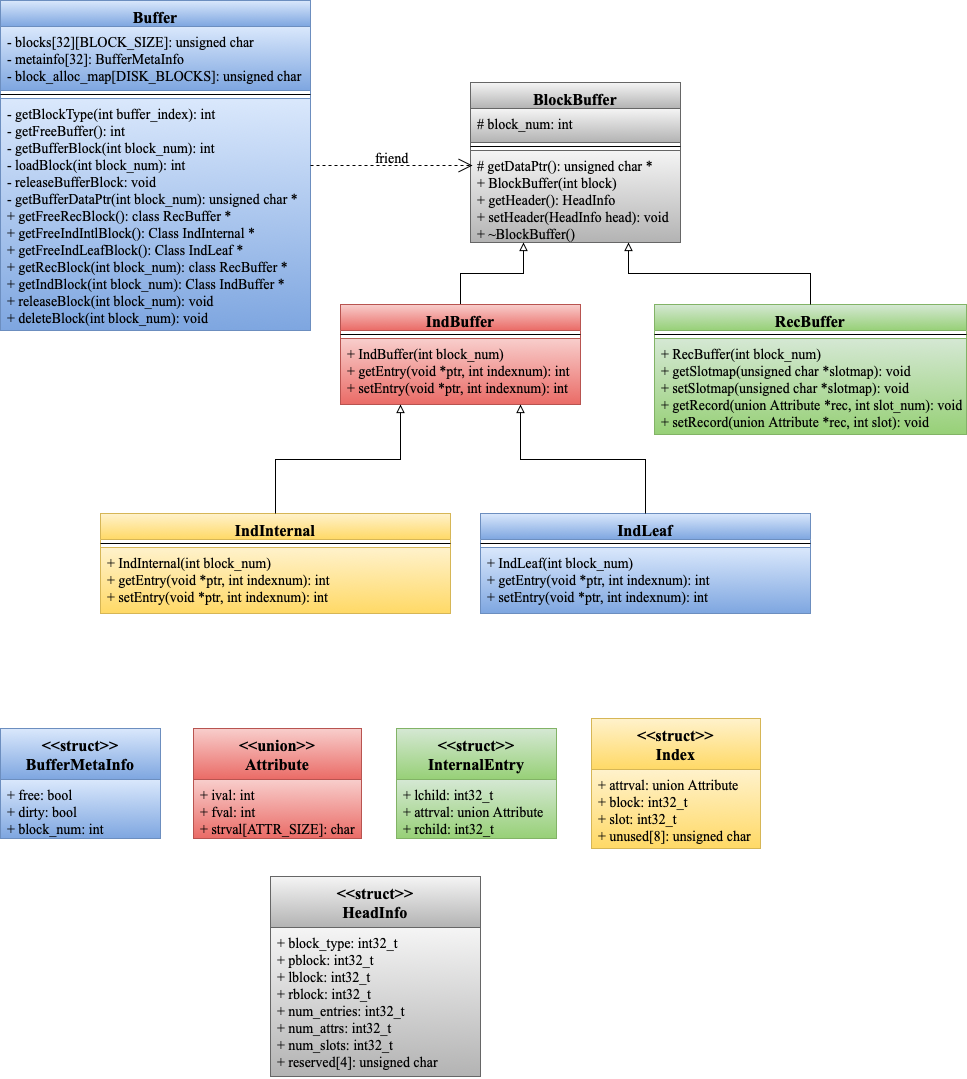

The diagram above was exported from draw.io. Its source (the exported page's mxGraphModel, read from the mxfile embedded in the PNG):
<mxGraphModel dx="758" dy="487" grid="1" gridSize="10" guides="1" tooltips="1" connect="1" arrows="1" fold="1" page="1" pageScale="1" pageWidth="827" pageHeight="1169" math="0" shadow="0">
  <root>
    <mxCell id="0" />
    <mxCell id="1" parent="0" />
    <mxCell id="iw8eWXWNbVEN26bRR4bF-15" value="Buffer" style="swimlane;fontStyle=1;align=center;verticalAlign=top;childLayout=stackLayout;horizontal=1;startSize=26;horizontalStack=0;resizeParent=1;resizeParentMax=0;resizeLast=0;collapsible=1;marginBottom=0;fontFamily=Times New Roman;fontSize=16;fillColor=#dae8fc;strokeColor=#6c8ebf;gradientColor=#7ea6e0;" parent="1" vertex="1">
      <mxGeometry x="40" y="40" width="310" height="330" as="geometry" />
    </mxCell>
    <mxCell id="iw8eWXWNbVEN26bRR4bF-16" value="- blocks[32][BLOCK_SIZE]: unsigned char&#10;- metainfo[32]: BufferMetaInfo&#10;- block_alloc_map[DISK_BLOCKS]: unsigned char&#10;" style="text;strokeColor=#6c8ebf;fillColor=#dae8fc;align=left;verticalAlign=top;spacingLeft=4;spacingRight=4;overflow=hidden;rotatable=0;points=[[0,0.5],[1,0.5]];portConstraint=eastwest;fontSize=14;fontFamily=Times New Roman;labelBackgroundColor=none;gradientColor=#7ea6e0;" parent="iw8eWXWNbVEN26bRR4bF-15" vertex="1">
      <mxGeometry y="26" width="310" height="64" as="geometry" />
    </mxCell>
    <mxCell id="iw8eWXWNbVEN26bRR4bF-17" value="" style="line;strokeWidth=1;fillColor=none;align=left;verticalAlign=middle;spacingTop=-1;spacingLeft=3;spacingRight=3;rotatable=0;labelPosition=right;points=[];portConstraint=eastwest;" parent="iw8eWXWNbVEN26bRR4bF-15" vertex="1">
      <mxGeometry y="90" width="310" height="8" as="geometry" />
    </mxCell>
    <mxCell id="iw8eWXWNbVEN26bRR4bF-18" value="- getBlockType(int buffer_index): int&#10;- getFreeBuffer(): int&#10;- getBufferBlock(int block_num): int&#10;- loadBlock(int block_num): int&#10;- releaseBufferBlock: void&#10;- getBufferDataPtr(int block_num): unsigned char *&#10;+ getFreeRecBlock(): class RecBuffer *&#10;+ getFreeIndIntlBlock(): Class IndInternal *&#10;+ getFreeIndLeafBlock(): Class IndLeaf *&#10;+ getRecBlock(int block_num): class RecBuffer *&#10;+ getIndBlock(int block_num): Class IndBuffer *&#10;+ releaseBlock(int block_num): void&#10;+ deleteBlock(int block_num): void" style="text;strokeColor=#6c8ebf;fillColor=#dae8fc;align=left;verticalAlign=top;spacingLeft=4;spacingRight=4;overflow=hidden;rotatable=0;points=[[0,0.5],[1,0.5]];portConstraint=eastwest;gradientColor=#7ea6e0;fontFamily=Times New Roman;fontSize=14;" parent="iw8eWXWNbVEN26bRR4bF-15" vertex="1">
      <mxGeometry y="98" width="310" height="232" as="geometry" />
    </mxCell>
    <mxCell id="iw8eWXWNbVEN26bRR4bF-21" value="BlockBuffer" style="swimlane;fontStyle=1;align=center;verticalAlign=top;childLayout=stackLayout;horizontal=1;startSize=26;horizontalStack=0;resizeParent=1;resizeParentMax=0;resizeLast=0;collapsible=1;marginBottom=0;fontFamily=Times New Roman;fontSize=16;fillColor=#f5f5f5;strokeColor=#666666;gradientColor=#b3b3b3;" parent="1" vertex="1">
      <mxGeometry x="510" y="122" width="210" height="160" as="geometry" />
    </mxCell>
    <mxCell id="iw8eWXWNbVEN26bRR4bF-22" value="# block_num: int&#10;" style="text;strokeColor=#666666;fillColor=#f5f5f5;align=left;verticalAlign=top;spacingLeft=4;spacingRight=4;overflow=hidden;rotatable=0;points=[[0,0.5],[1,0.5]];portConstraint=eastwest;gradientColor=#b3b3b3;fontFamily=Times New Roman;fontSize=14;" parent="iw8eWXWNbVEN26bRR4bF-21" vertex="1">
      <mxGeometry y="26" width="210" height="34" as="geometry" />
    </mxCell>
    <mxCell id="iw8eWXWNbVEN26bRR4bF-23" value="" style="line;strokeWidth=1;fillColor=none;align=left;verticalAlign=middle;spacingTop=-1;spacingLeft=3;spacingRight=3;rotatable=0;labelPosition=right;points=[];portConstraint=eastwest;" parent="iw8eWXWNbVEN26bRR4bF-21" vertex="1">
      <mxGeometry y="60" width="210" height="8" as="geometry" />
    </mxCell>
    <mxCell id="iw8eWXWNbVEN26bRR4bF-24" value="# getDataPtr(): unsigned char *&#10;+ BlockBuffer(int block)&#10;+ getHeader(): HeadInfo&#10;+ setHeader(HeadInfo head): void &#10;+ ~BlockBuffer()" style="text;strokeColor=#666666;fillColor=#f5f5f5;align=left;verticalAlign=top;spacingLeft=4;spacingRight=4;overflow=hidden;rotatable=0;points=[[0,0.5],[1,0.5]];portConstraint=eastwest;gradientColor=#b3b3b3;fontFamily=Times New Roman;fontSize=14;" parent="iw8eWXWNbVEN26bRR4bF-21" vertex="1">
      <mxGeometry y="68" width="210" height="92" as="geometry" />
    </mxCell>
    <mxCell id="qHfkDrfg1fLy5HUCI9p2-10" value="" style="endArrow=open;endSize=12;dashed=1;html=1;fontFamily=Times New Roman;fontSize=16;exitX=1;exitY=0.5;exitDx=0;exitDy=0;entryX=0.01;entryY=0.163;entryDx=0;entryDy=0;entryPerimeter=0;" parent="1" source="iw8eWXWNbVEN26bRR4bF-15" target="iw8eWXWNbVEN26bRR4bF-24" edge="1">
      <mxGeometry width="160" relative="1" as="geometry">
        <mxPoint x="368" y="205" as="sourcePoint" />
        <mxPoint x="509" y="205" as="targetPoint" />
      </mxGeometry>
    </mxCell>
    <mxCell id="qHfkDrfg1fLy5HUCI9p2-11" value="" style="endArrow=block;html=1;fontFamily=Times New Roman;fontSize=16;exitX=0.5;exitY=0;exitDx=0;exitDy=0;entryX=0.25;entryY=1;entryDx=0;entryDy=0;edgeStyle=orthogonalEdgeStyle;rounded=0;endFill=0;" parent="1" source="qHfkDrfg1fLy5HUCI9p2-12" target="iw8eWXWNbVEN26bRR4bF-21" edge="1">
      <mxGeometry width="50" height="50" relative="1" as="geometry">
        <mxPoint x="40" y="440" as="sourcePoint" />
        <mxPoint x="90" y="390" as="targetPoint" />
      </mxGeometry>
    </mxCell>
    <mxCell id="qHfkDrfg1fLy5HUCI9p2-12" value="IndBuffer" style="swimlane;fontStyle=1;align=center;verticalAlign=top;childLayout=stackLayout;horizontal=1;startSize=26;horizontalStack=0;resizeParent=1;resizeParentMax=0;resizeLast=0;collapsible=1;marginBottom=0;fontFamily=Times New Roman;fontSize=16;fillColor=#f8cecc;strokeColor=#b85450;gradientColor=#ea6b66;" parent="1" vertex="1">
      <mxGeometry x="380" y="344" width="240" height="100" as="geometry" />
    </mxCell>
    <mxCell id="qHfkDrfg1fLy5HUCI9p2-14" value="" style="line;strokeWidth=1;fillColor=none;align=left;verticalAlign=middle;spacingTop=-1;spacingLeft=3;spacingRight=3;rotatable=0;labelPosition=right;points=[];portConstraint=eastwest;" parent="qHfkDrfg1fLy5HUCI9p2-12" vertex="1">
      <mxGeometry y="26" width="240" height="8" as="geometry" />
    </mxCell>
    <mxCell id="qHfkDrfg1fLy5HUCI9p2-15" value="+ IndBuffer(int block_num)&#10;+ getEntry(void *ptr, int indexnum): int&#10;+ setEntry(void *ptr, int indexnum): int&#10;&#10;" style="text;strokeColor=#b85450;fillColor=#f8cecc;align=left;verticalAlign=top;spacingLeft=4;spacingRight=4;overflow=hidden;rotatable=0;points=[[0,0.5],[1,0.5]];portConstraint=eastwest;gradientColor=#ea6b66;fontFamily=Times New Roman;fontSize=14;" parent="qHfkDrfg1fLy5HUCI9p2-12" vertex="1">
      <mxGeometry y="34" width="240" height="66" as="geometry" />
    </mxCell>
    <mxCell id="qHfkDrfg1fLy5HUCI9p2-16" value="RecBuffer" style="swimlane;fontStyle=1;align=center;verticalAlign=top;childLayout=stackLayout;horizontal=1;startSize=26;horizontalStack=0;resizeParent=1;resizeParentMax=0;resizeLast=0;collapsible=1;marginBottom=0;fontFamily=Times New Roman;fontSize=16;fillColor=#d5e8d4;strokeColor=#82b366;gradientColor=#97d077;" parent="1" vertex="1">
      <mxGeometry x="694" y="344" width="312" height="130" as="geometry" />
    </mxCell>
    <mxCell id="qHfkDrfg1fLy5HUCI9p2-17" value="" style="line;strokeWidth=1;fillColor=none;align=left;verticalAlign=middle;spacingTop=-1;spacingLeft=3;spacingRight=3;rotatable=0;labelPosition=right;points=[];portConstraint=eastwest;" parent="qHfkDrfg1fLy5HUCI9p2-16" vertex="1">
      <mxGeometry y="26" width="312" height="8" as="geometry" />
    </mxCell>
    <mxCell id="qHfkDrfg1fLy5HUCI9p2-18" value="+ RecBuffer(int block_num)&#10;+ getSlotmap(unsigned char *slotmap): void&#10;+ setSlotmap(unsigned char *slotmap): void&#10;+ getRecord(union Attribute *rec, int slot_num): void&#10;+ setRecord(union Attribute *rec, int slot): void" style="text;strokeColor=#82b366;fillColor=#d5e8d4;align=left;verticalAlign=top;spacingLeft=4;spacingRight=4;overflow=hidden;rotatable=0;points=[[0,0.5],[1,0.5]];portConstraint=eastwest;gradientColor=#97d077;fontFamily=Times New Roman;fontSize=14;" parent="qHfkDrfg1fLy5HUCI9p2-16" vertex="1">
      <mxGeometry y="34" width="312" height="96" as="geometry" />
    </mxCell>
    <mxCell id="qHfkDrfg1fLy5HUCI9p2-19" value="" style="endArrow=block;html=1;fontFamily=Times New Roman;fontSize=16;exitX=0.5;exitY=0;exitDx=0;exitDy=0;entryX=0.75;entryY=1;entryDx=0;entryDy=0;edgeStyle=orthogonalEdgeStyle;rounded=0;endFill=0;" parent="1" source="qHfkDrfg1fLy5HUCI9p2-16" target="iw8eWXWNbVEN26bRR4bF-21" edge="1">
      <mxGeometry width="50" height="50" relative="1" as="geometry">
        <mxPoint x="520" y="354" as="sourcePoint" />
        <mxPoint x="570" y="289" as="targetPoint" />
      </mxGeometry>
    </mxCell>
    <mxCell id="qHfkDrfg1fLy5HUCI9p2-20" value="IndInternal" style="swimlane;fontStyle=1;align=center;verticalAlign=top;childLayout=stackLayout;horizontal=1;startSize=26;horizontalStack=0;resizeParent=1;resizeParentMax=0;resizeLast=0;collapsible=1;marginBottom=0;fontFamily=Times New Roman;fontSize=16;fillColor=#fff2cc;strokeColor=#d6b656;gradientColor=#ffd966;" parent="1" vertex="1">
      <mxGeometry x="140" y="553" width="350" height="100" as="geometry" />
    </mxCell>
    <mxCell id="qHfkDrfg1fLy5HUCI9p2-21" value="" style="line;strokeWidth=1;fillColor=none;align=left;verticalAlign=middle;spacingTop=-1;spacingLeft=3;spacingRight=3;rotatable=0;labelPosition=right;points=[];portConstraint=eastwest;" parent="qHfkDrfg1fLy5HUCI9p2-20" vertex="1">
      <mxGeometry y="26" width="350" height="8" as="geometry" />
    </mxCell>
    <mxCell id="qHfkDrfg1fLy5HUCI9p2-22" value="+ IndInternal(int block_num)&#10;+ getEntry(void *ptr, int indexnum): int&#10;+ setEntry(void *ptr, int indexnum): int&#10;" style="text;strokeColor=#d6b656;fillColor=#fff2cc;align=left;verticalAlign=top;spacingLeft=4;spacingRight=4;overflow=hidden;rotatable=0;points=[[0,0.5],[1,0.5]];portConstraint=eastwest;gradientColor=#ffd966;fontFamily=Times New Roman;fontSize=14;" parent="qHfkDrfg1fLy5HUCI9p2-20" vertex="1">
      <mxGeometry y="34" width="350" height="66" as="geometry" />
    </mxCell>
    <mxCell id="qHfkDrfg1fLy5HUCI9p2-23" value="" style="endArrow=block;html=1;fontFamily=Times New Roman;fontSize=16;exitX=0.5;exitY=0;exitDx=0;exitDy=0;entryX=0.25;entryY=1;entryDx=0;entryDy=0;edgeStyle=orthogonalEdgeStyle;rounded=0;endFill=0;" parent="1" source="qHfkDrfg1fLy5HUCI9p2-20" target="qHfkDrfg1fLy5HUCI9p2-12" edge="1">
      <mxGeometry width="50" height="50" relative="1" as="geometry">
        <mxPoint x="180" y="700" as="sourcePoint" />
        <mxPoint x="230" y="650" as="targetPoint" />
      </mxGeometry>
    </mxCell>
    <mxCell id="qHfkDrfg1fLy5HUCI9p2-24" value="IndLeaf" style="swimlane;fontStyle=1;align=center;verticalAlign=top;childLayout=stackLayout;horizontal=1;startSize=26;horizontalStack=0;resizeParent=1;resizeParentMax=0;resizeLast=0;collapsible=1;marginBottom=0;fontFamily=Times New Roman;fontSize=16;fillColor=#dae8fc;strokeColor=#6c8ebf;gradientColor=#7ea6e0;" parent="1" vertex="1">
      <mxGeometry x="520" y="553" width="330" height="100" as="geometry" />
    </mxCell>
    <mxCell id="qHfkDrfg1fLy5HUCI9p2-25" value="" style="line;strokeWidth=1;fillColor=none;align=left;verticalAlign=middle;spacingTop=-1;spacingLeft=3;spacingRight=3;rotatable=0;labelPosition=right;points=[];portConstraint=eastwest;" parent="qHfkDrfg1fLy5HUCI9p2-24" vertex="1">
      <mxGeometry y="26" width="330" height="8" as="geometry" />
    </mxCell>
    <mxCell id="qHfkDrfg1fLy5HUCI9p2-26" value="+ IndLeaf(int block_num)&#10;+ getEntry(void *ptr, int indexnum): int&#10;+ setEntry(void *ptr, int indexnum): int&#10;&#10;" style="text;strokeColor=#6c8ebf;fillColor=#dae8fc;align=left;verticalAlign=top;spacingLeft=4;spacingRight=4;overflow=hidden;rotatable=0;points=[[0,0.5],[1,0.5]];portConstraint=eastwest;gradientColor=#7ea6e0;fontFamily=Times New Roman;fontSize=14;" parent="qHfkDrfg1fLy5HUCI9p2-24" vertex="1">
      <mxGeometry y="34" width="330" height="66" as="geometry" />
    </mxCell>
    <mxCell id="qHfkDrfg1fLy5HUCI9p2-28" value="" style="endArrow=block;html=1;fontFamily=Times New Roman;fontSize=16;exitX=0.5;exitY=0;exitDx=0;exitDy=0;entryX=0.75;entryY=1;entryDx=0;entryDy=0;edgeStyle=orthogonalEdgeStyle;rounded=0;endFill=0;" parent="1" source="qHfkDrfg1fLy5HUCI9p2-24" target="qHfkDrfg1fLy5HUCI9p2-12" edge="1">
      <mxGeometry width="50" height="50" relative="1" as="geometry">
        <mxPoint x="370" y="579" as="sourcePoint" />
        <mxPoint x="538" y="440" as="targetPoint" />
      </mxGeometry>
    </mxCell>
    <mxCell id="qHfkDrfg1fLy5HUCI9p2-41" value="&lt;&lt;struct&gt;&gt;&#10;BufferMetaInfo" style="swimlane;fontStyle=1;align=center;verticalAlign=top;childLayout=stackLayout;horizontal=1;startSize=51;horizontalStack=0;resizeParent=1;resizeParentMax=0;resizeLast=0;collapsible=1;marginBottom=0;labelBackgroundColor=none;fontFamily=Times New Roman;fontSize=16;fillColor=#dae8fc;strokeColor=#6c8ebf;gradientColor=#7ea6e0;" parent="1" vertex="1">
      <mxGeometry x="40" y="768" width="160" height="110" as="geometry" />
    </mxCell>
    <mxCell id="qHfkDrfg1fLy5HUCI9p2-42" value="+ free: bool&#10;+ dirty: bool&#10;+ block_num: int&#10;" style="text;strokeColor=#6c8ebf;fillColor=#dae8fc;align=left;verticalAlign=top;spacingLeft=4;spacingRight=4;overflow=hidden;rotatable=0;points=[[0,0.5],[1,0.5]];portConstraint=eastwest;gradientColor=#7ea6e0;fontFamily=Times New Roman;fontSize=14;" parent="qHfkDrfg1fLy5HUCI9p2-41" vertex="1">
      <mxGeometry y="51" width="160" height="59" as="geometry" />
    </mxCell>
    <mxCell id="qHfkDrfg1fLy5HUCI9p2-45" value="&lt;&lt;union&gt;&gt;&#10;Attribute&#10;" style="swimlane;fontStyle=1;align=center;verticalAlign=top;childLayout=stackLayout;horizontal=1;startSize=51;horizontalStack=0;resizeParent=1;resizeParentMax=0;resizeLast=0;collapsible=1;marginBottom=0;labelBackgroundColor=none;fontFamily=Times New Roman;fontSize=16;fillColor=#f8cecc;strokeColor=#b85450;gradientColor=#ea6b66;" parent="1" vertex="1">
      <mxGeometry x="233" y="768" width="168" height="110" as="geometry" />
    </mxCell>
    <mxCell id="qHfkDrfg1fLy5HUCI9p2-46" value="+ ival: int&#10;+ fval: int&#10;+ strval[ATTR_SIZE]: char&#10;" style="text;strokeColor=#b85450;fillColor=#f8cecc;align=left;verticalAlign=top;spacingLeft=4;spacingRight=4;overflow=hidden;rotatable=0;points=[[0,0.5],[1,0.5]];portConstraint=eastwest;gradientColor=#ea6b66;fontFamily=Times New Roman;fontSize=14;" parent="qHfkDrfg1fLy5HUCI9p2-45" vertex="1">
      <mxGeometry y="51" width="168" height="59" as="geometry" />
    </mxCell>
    <mxCell id="qHfkDrfg1fLy5HUCI9p2-47" value="&lt;&lt;struct&gt;&gt;&#10;InternalEntry&#10;" style="swimlane;fontStyle=1;align=center;verticalAlign=top;childLayout=stackLayout;horizontal=1;startSize=51;horizontalStack=0;resizeParent=1;resizeParentMax=0;resizeLast=0;collapsible=1;marginBottom=0;labelBackgroundColor=none;fontFamily=Times New Roman;fontSize=16;fillColor=#d5e8d4;strokeColor=#82b366;gradientColor=#97d077;" parent="1" vertex="1">
      <mxGeometry x="436" y="768" width="160" height="110" as="geometry" />
    </mxCell>
    <mxCell id="qHfkDrfg1fLy5HUCI9p2-48" value="+ lchild: int32_t&#10;+ attrval: union Attribute&#10;+ rchild: int32_t&#10;" style="text;strokeColor=#82b366;fillColor=#d5e8d4;align=left;verticalAlign=top;spacingLeft=4;spacingRight=4;overflow=hidden;rotatable=0;points=[[0,0.5],[1,0.5]];portConstraint=eastwest;gradientColor=#97d077;fontFamily=Times New Roman;fontSize=14;" parent="qHfkDrfg1fLy5HUCI9p2-47" vertex="1">
      <mxGeometry y="51" width="160" height="59" as="geometry" />
    </mxCell>
    <mxCell id="qHfkDrfg1fLy5HUCI9p2-49" value="&lt;&lt;struct&gt;&gt;&#10;Index&#10;" style="swimlane;fontStyle=1;align=center;verticalAlign=top;childLayout=stackLayout;horizontal=1;startSize=51;horizontalStack=0;resizeParent=1;resizeParentMax=0;resizeLast=0;collapsible=1;marginBottom=0;labelBackgroundColor=none;fontFamily=Times New Roman;fontSize=16;fillColor=#fff2cc;strokeColor=#d6b656;gradientColor=#ffd966;" parent="1" vertex="1">
      <mxGeometry x="631" y="758" width="169" height="130" as="geometry" />
    </mxCell>
    <mxCell id="qHfkDrfg1fLy5HUCI9p2-50" value="+ attrval: union Attribute&#10;+ block: int32_t&#10;+ slot: int32_t&#10;+ unused[8]: unsigned char&#10;" style="text;strokeColor=#d6b656;fillColor=#fff2cc;align=left;verticalAlign=top;spacingLeft=4;spacingRight=4;overflow=hidden;rotatable=0;points=[[0,0.5],[1,0.5]];portConstraint=eastwest;gradientColor=#ffd966;fontFamily=Times New Roman;fontSize=14;" parent="qHfkDrfg1fLy5HUCI9p2-49" vertex="1">
      <mxGeometry y="51" width="169" height="79" as="geometry" />
    </mxCell>
    <mxCell id="qHfkDrfg1fLy5HUCI9p2-51" value="&lt;&lt;struct&gt;&gt;&#10;HeadInfo" style="swimlane;fontStyle=1;align=center;verticalAlign=top;childLayout=stackLayout;horizontal=1;startSize=51;horizontalStack=0;resizeParent=1;resizeParentMax=0;resizeLast=0;collapsible=1;marginBottom=0;labelBackgroundColor=none;fontFamily=Times New Roman;fontSize=16;fillColor=#f5f5f5;strokeColor=#666666;gradientColor=#b3b3b3;" parent="1" vertex="1">
      <mxGeometry x="310" y="916" width="210" height="200" as="geometry" />
    </mxCell>
    <mxCell id="qHfkDrfg1fLy5HUCI9p2-52" value="+ block_type: int32_t&#10;+ pblock: int32_t&#10;+ lblock: int32_t&#10;+ rblock: int32_t&#10;+ num_entries: int32_t&#10;+ num_attrs: int32_t&#10;+ num_slots: int32_t&#10;+ reserved[4]: unsigned char&#10;" style="text;strokeColor=#666666;fillColor=#f5f5f5;align=left;verticalAlign=top;spacingLeft=4;spacingRight=4;overflow=hidden;rotatable=0;points=[[0,0.5],[1,0.5]];portConstraint=eastwest;gradientColor=#b3b3b3;fontFamily=Times New Roman;fontSize=14;" parent="qHfkDrfg1fLy5HUCI9p2-51" vertex="1">
      <mxGeometry y="51" width="210" height="149" as="geometry" />
    </mxCell>
    <mxCell id="qHfkDrfg1fLy5HUCI9p2-54" value="friend" style="text;html=1;resizable=0;points=[];autosize=1;align=left;verticalAlign=top;spacingTop=-4;fontSize=14;fontFamily=Times New Roman;" parent="1" vertex="1">
      <mxGeometry x="413" y="188" width="50" height="20" as="geometry" />
    </mxCell>
  </root>
</mxGraphModel>